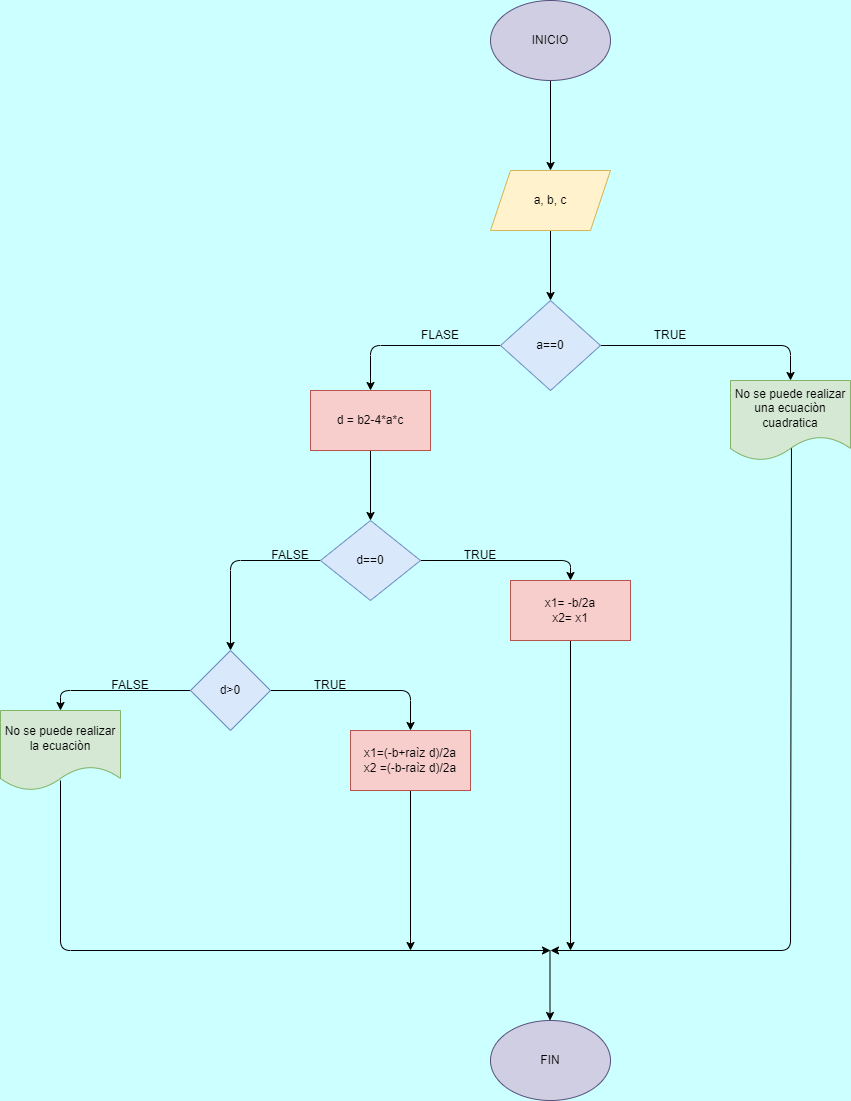

The diagram above was exported from draw.io. Its source (the exported page's mxGraphModel, read from the mxfile embedded in the PNG):
<mxGraphModel dx="1530" dy="787" grid="0" gridSize="10" guides="1" tooltips="1" connect="1" arrows="1" fold="1" page="0" pageScale="1" pageWidth="850" pageHeight="1100" background="#CCFFFF" math="0" shadow="0">
  <root>
    <mxCell id="0" />
    <mxCell id="1" parent="0" />
    <mxCell id="4" value="" style="edgeStyle=none;html=1;" edge="1" parent="1" source="2" target="3">
      <mxGeometry relative="1" as="geometry" />
    </mxCell>
    <mxCell id="2" value="INICIO" style="ellipse;whiteSpace=wrap;html=1;fillColor=#d0cee2;strokeColor=#56517e;" vertex="1" parent="1">
      <mxGeometry x="340" y="10" width="120" height="80" as="geometry" />
    </mxCell>
    <mxCell id="6" value="" style="edgeStyle=none;html=1;" edge="1" parent="1" source="3" target="5">
      <mxGeometry relative="1" as="geometry" />
    </mxCell>
    <mxCell id="3" value="a, b, c" style="shape=parallelogram;perimeter=parallelogramPerimeter;whiteSpace=wrap;html=1;fixedSize=1;fillColor=#fff2cc;strokeColor=#d6b656;" vertex="1" parent="1">
      <mxGeometry x="340" y="180" width="120" height="60" as="geometry" />
    </mxCell>
    <mxCell id="8" value="" style="edgeStyle=none;html=1;" edge="1" parent="1" source="5" target="7">
      <mxGeometry relative="1" as="geometry">
        <Array as="points">
          <mxPoint x="640" y="355" />
        </Array>
      </mxGeometry>
    </mxCell>
    <mxCell id="10" value="" style="edgeStyle=none;html=1;" edge="1" parent="1" source="5" target="9">
      <mxGeometry relative="1" as="geometry">
        <Array as="points">
          <mxPoint x="220" y="355" />
        </Array>
      </mxGeometry>
    </mxCell>
    <mxCell id="5" value="a==0" style="rhombus;whiteSpace=wrap;html=1;fillColor=#dae8fc;strokeColor=#6c8ebf;" vertex="1" parent="1">
      <mxGeometry x="350" y="310" width="100" height="90" as="geometry" />
    </mxCell>
    <mxCell id="26" value="" style="edgeStyle=none;html=1;exitX=0.508;exitY=0.838;exitDx=0;exitDy=0;exitPerimeter=0;" edge="1" parent="1" source="7">
      <mxGeometry relative="1" as="geometry">
        <mxPoint x="400" y="960" as="targetPoint" />
        <Array as="points">
          <mxPoint x="640" y="960" />
        </Array>
      </mxGeometry>
    </mxCell>
    <mxCell id="7" value="No se puede realizar una ecuaciòn cuadratica" style="shape=document;whiteSpace=wrap;html=1;boundedLbl=1;fillColor=#d5e8d4;strokeColor=#82b366;" vertex="1" parent="1">
      <mxGeometry x="580" y="390" width="120" height="80" as="geometry" />
    </mxCell>
    <mxCell id="12" value="" style="edgeStyle=none;html=1;" edge="1" parent="1" source="9" target="11">
      <mxGeometry relative="1" as="geometry" />
    </mxCell>
    <mxCell id="9" value="d = b2-4*a*c" style="whiteSpace=wrap;html=1;fillColor=#f8cecc;strokeColor=#b85450;" vertex="1" parent="1">
      <mxGeometry x="160" y="400" width="120" height="60" as="geometry" />
    </mxCell>
    <mxCell id="14" value="" style="edgeStyle=none;html=1;" edge="1" parent="1" source="11" target="13">
      <mxGeometry relative="1" as="geometry">
        <Array as="points">
          <mxPoint x="420" y="570" />
        </Array>
      </mxGeometry>
    </mxCell>
    <mxCell id="16" value="" style="edgeStyle=none;html=1;" edge="1" parent="1" source="11" target="15">
      <mxGeometry relative="1" as="geometry">
        <Array as="points">
          <mxPoint x="80" y="570" />
        </Array>
      </mxGeometry>
    </mxCell>
    <mxCell id="11" value="d==0" style="rhombus;whiteSpace=wrap;html=1;fillColor=#dae8fc;strokeColor=#6c8ebf;" vertex="1" parent="1">
      <mxGeometry x="170" y="530" width="100" height="80" as="geometry" />
    </mxCell>
    <mxCell id="28" value="" style="edgeStyle=none;html=1;" edge="1" parent="1" source="13">
      <mxGeometry relative="1" as="geometry">
        <mxPoint x="420" y="960" as="targetPoint" />
      </mxGeometry>
    </mxCell>
    <mxCell id="13" value="x1= -b/2a&lt;br&gt;x2= x1" style="whiteSpace=wrap;html=1;fillColor=#f8cecc;strokeColor=#b85450;" vertex="1" parent="1">
      <mxGeometry x="360" y="590" width="120" height="60" as="geometry" />
    </mxCell>
    <mxCell id="18" value="" style="edgeStyle=none;html=1;" edge="1" parent="1" source="15" target="17">
      <mxGeometry relative="1" as="geometry">
        <Array as="points">
          <mxPoint x="260" y="700" />
        </Array>
      </mxGeometry>
    </mxCell>
    <mxCell id="20" value="" style="edgeStyle=none;html=1;" edge="1" parent="1" source="15" target="19">
      <mxGeometry relative="1" as="geometry">
        <Array as="points">
          <mxPoint x="-90" y="700" />
        </Array>
      </mxGeometry>
    </mxCell>
    <mxCell id="15" value="d&amp;gt;0" style="rhombus;whiteSpace=wrap;html=1;fillColor=#dae8fc;strokeColor=#6c8ebf;" vertex="1" parent="1">
      <mxGeometry x="40" y="660" width="80" height="80" as="geometry" />
    </mxCell>
    <mxCell id="22" value="" style="edgeStyle=none;html=1;" edge="1" parent="1" source="17">
      <mxGeometry relative="1" as="geometry">
        <mxPoint x="260" y="960" as="targetPoint" />
      </mxGeometry>
    </mxCell>
    <mxCell id="17" value="x1=(-b+raìz d)/2a&lt;br&gt;x2 =(-b-raìz d)/2a" style="whiteSpace=wrap;html=1;fillColor=#f8cecc;strokeColor=#b85450;" vertex="1" parent="1">
      <mxGeometry x="200" y="740" width="120" height="60" as="geometry" />
    </mxCell>
    <mxCell id="24" value="" style="edgeStyle=none;html=1;exitX=0.5;exitY=0.875;exitDx=0;exitDy=0;exitPerimeter=0;" edge="1" parent="1" source="19">
      <mxGeometry relative="1" as="geometry">
        <mxPoint x="400" y="960" as="targetPoint" />
        <Array as="points">
          <mxPoint x="-90" y="960" />
        </Array>
      </mxGeometry>
    </mxCell>
    <mxCell id="19" value="No se puede realizar la ecuaciòn" style="shape=document;whiteSpace=wrap;html=1;boundedLbl=1;fillColor=#d5e8d4;strokeColor=#82b366;" vertex="1" parent="1">
      <mxGeometry x="-150" y="720" width="120" height="80" as="geometry" />
    </mxCell>
    <mxCell id="29" value="" style="endArrow=classic;html=1;" edge="1" parent="1">
      <mxGeometry width="50" height="50" relative="1" as="geometry">
        <mxPoint x="399.5" y="960" as="sourcePoint" />
        <mxPoint x="399.5" y="1030" as="targetPoint" />
      </mxGeometry>
    </mxCell>
    <mxCell id="30" value="FIN" style="ellipse;whiteSpace=wrap;html=1;fillColor=#d0cee2;strokeColor=#56517e;" vertex="1" parent="1">
      <mxGeometry x="340" y="1030" width="120" height="80" as="geometry" />
    </mxCell>
    <mxCell id="31" value="TRUE" style="text;html=1;strokeColor=none;fillColor=none;align=center;verticalAlign=middle;whiteSpace=wrap;rounded=0;" vertex="1" parent="1">
      <mxGeometry x="490" y="330" width="60" height="30" as="geometry" />
    </mxCell>
    <mxCell id="32" value="TRUE" style="text;html=1;strokeColor=none;fillColor=none;align=center;verticalAlign=middle;whiteSpace=wrap;rounded=0;" vertex="1" parent="1">
      <mxGeometry x="150" y="680" width="60" height="30" as="geometry" />
    </mxCell>
    <mxCell id="33" value="TRUE" style="text;html=1;strokeColor=none;fillColor=none;align=center;verticalAlign=middle;whiteSpace=wrap;rounded=0;" vertex="1" parent="1">
      <mxGeometry x="300" y="550" width="60" height="30" as="geometry" />
    </mxCell>
    <mxCell id="34" value="FLASE" style="text;html=1;strokeColor=none;fillColor=none;align=center;verticalAlign=middle;whiteSpace=wrap;rounded=0;" vertex="1" parent="1">
      <mxGeometry x="260" y="330" width="60" height="30" as="geometry" />
    </mxCell>
    <mxCell id="35" value="FALSE" style="text;html=1;strokeColor=none;fillColor=none;align=center;verticalAlign=middle;whiteSpace=wrap;rounded=0;" vertex="1" parent="1">
      <mxGeometry x="110" y="550" width="60" height="30" as="geometry" />
    </mxCell>
    <mxCell id="36" value="FALSE" style="text;html=1;strokeColor=none;fillColor=none;align=center;verticalAlign=middle;whiteSpace=wrap;rounded=0;" vertex="1" parent="1">
      <mxGeometry x="-50" y="680" width="60" height="30" as="geometry" />
    </mxCell>
  </root>
</mxGraphModel>